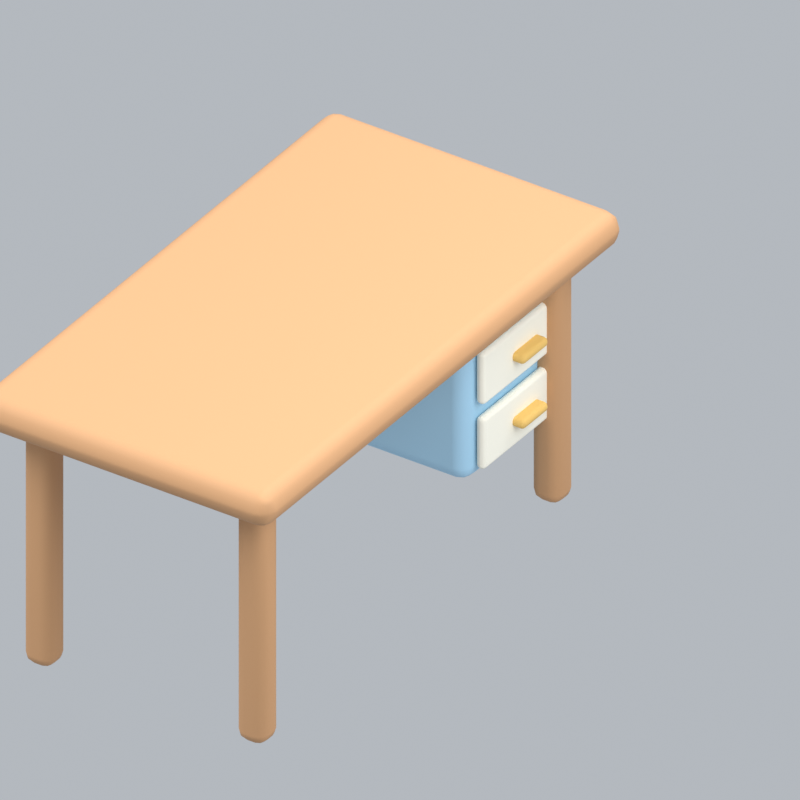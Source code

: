 # Source: deskWoodB.blend  (saved by Blender 5.2.45; exported with 4.5.12 LTS)
import bpy
from mathutils import Matrix  # noqa: F401  (used for matrix-valued properties, if any)

bpy.ops.wm.read_factory_settings(use_empty=True)
scene = bpy.context.scene
scene.name = 'Scene'

# ---- collections
col_collection = bpy.data.collections.new('Collection'); scene.collection.children.link(col_collection)

# ---- materials (node trees are filled in below, after node groups)
mat_wood = bpy.data.materials.new('wood')
mat_wood.diffuse_color = (0.5841, 0.3185, 0.1529, 1.0)
mat_blue = bpy.data.materials.new('blue')
mat_blue.diffuse_color = (0.3968, 0.6654, 0.8714, 1.0)
mat_cream = bpy.data.materials.new('cream')
mat_cream.diffuse_color = (0.9911, 0.9647, 0.8388, 1.0)
mat_gold = bpy.data.materials.new('gold')
mat_gold.diffuse_color = (0.8308, 0.5333, 0.147, 1.0)

# ---- material node trees
mat_wood.use_nodes = True; mat_wood.node_tree.nodes.clear()
_N = mat_wood.node_tree.nodes; _L = mat_wood.node_tree.links
n0 = _N.new('ShaderNodeBsdfPrincipled'); n0.name = 'Principled BSDF'; n0.location = (-200, 100)
n0.inputs[0].default_value = (0.5841, 0.3185, 0.1529, 1.0)
n0.inputs[2].default_value = 0.72
n0.inputs[10].default_value = 0.005
n1 = _N.new('ShaderNodeOutputMaterial'); n1.name = 'Material Output'; n1.location = (200, 100)
_L.new(n0.outputs[0], n1.inputs[0])
n1.is_active_output = True
mat_blue.use_nodes = True; mat_blue.node_tree.nodes.clear()
_N = mat_blue.node_tree.nodes; _L = mat_blue.node_tree.links
n0 = _N.new('ShaderNodeBsdfPrincipled'); n0.name = 'Principled BSDF'; n0.location = (-200, 100)
n0.inputs[0].default_value = (0.3968, 0.6654, 0.8714, 1.0)
n0.inputs[2].default_value = 0.72
n0.inputs[10].default_value = 0.005
n1 = _N.new('ShaderNodeOutputMaterial'); n1.name = 'Material Output'; n1.location = (200, 100)
_L.new(n0.outputs[0], n1.inputs[0])
n1.is_active_output = True
mat_cream.use_nodes = True; mat_cream.node_tree.nodes.clear()
_N = mat_cream.node_tree.nodes; _L = mat_cream.node_tree.links
n0 = _N.new('ShaderNodeBsdfPrincipled'); n0.name = 'Principled BSDF'; n0.location = (-200, 100)
n0.inputs[0].default_value = (0.9911, 0.9647, 0.8388, 1.0)
n0.inputs[2].default_value = 0.72
n0.inputs[10].default_value = 0.005
n1 = _N.new('ShaderNodeOutputMaterial'); n1.name = 'Material Output'; n1.location = (200, 100)
_L.new(n0.outputs[0], n1.inputs[0])
n1.is_active_output = True
mat_gold.use_nodes = True; mat_gold.node_tree.nodes.clear()
_N = mat_gold.node_tree.nodes; _L = mat_gold.node_tree.links
n0 = _N.new('ShaderNodeBsdfPrincipled'); n0.name = 'Principled BSDF'; n0.location = (-200, 100)
n0.inputs[0].default_value = (0.8308, 0.5333, 0.147, 1.0)
n0.inputs[2].default_value = 0.72
n0.inputs[10].default_value = 0.005
n1 = _N.new('ShaderNodeOutputMaterial'); n1.name = 'Material Output'; n1.location = (200, 100)
_L.new(n0.outputs[0], n1.inputs[0])
n1.is_active_output = True

# ---- world
world_world = bpy.data.worlds.new('World'); scene.world = world_world
world_world.use_nodes = True; world_world.node_tree.nodes.clear()
_N = world_world.node_tree.nodes; _L = world_world.node_tree.links
n0 = _N.new('ShaderNodeOutputWorld'); n0.name = 'World Output'; n0.location = (200, 100)
n1 = _N.new('ShaderNodeBackground'); n1.name = 'Background'; n1.location = (-200, 100)
n1.inputs[0].default_value = (0.65, 0.69, 0.74, 1.0)
n1.inputs[1].default_value = 0.7
_L.new(n1.outputs[0], n0.inputs[0])
n0.is_active_output = True
world_world.color = (0.3, 0.3, 0.3)
world_world.sun_shadow_jitter_overblur = 0.0

# ---- cameras
cam_camera_025 = bpy.data.cameras.new('Camera.025')
cam_camera_025.type = 'ORTHO'
cam_camera_025.ortho_scale = 2.589

# ---- lights
light_area_072 = bpy.data.lights.new('Area.072', 'AREA')
light_area_072.energy = 500.0
light_area_072.shape = 'DISK'
light_area_072.size = 5.0
light_area_072.size_y = 1.0
light_area_073 = bpy.data.lights.new('Area.073', 'AREA')
light_area_073.energy = 180.0
light_area_073.shape = 'DISK'
light_area_073.size = 4.0
light_area_073.size_y = 1.0
light_area_074 = bpy.data.lights.new('Area.074', 'AREA')
light_area_074.energy = 300.0
light_area_074.shape = 'DISK'
light_area_074.size = 4.0
light_area_074.size_y = 1.0

# ---- meshes
me_cube_138 = bpy.data.meshes.new('Cube.138')
me_cube_138.from_pydata([(-1.05, -0.575, -0.065), (-1.05, -0.575, 0.065), (-1.05, 0.575, -0.065), (-1.05, 0.575, 0.065), (1.05, -0.575, -0.065), (1.05, -0.575, 0.065), (1.05, 0.575, -0.065), (1.05, 0.575, 0.065)], [], [(0, 1, 3, 2), (2, 3, 7, 6), (6, 7, 5, 4), (4, 5, 1, 0), (2, 6, 4, 0), (7, 3, 1, 5)])
_uv = me_cube_138.uv_layers.new(name='UVMap')
_uv.uv.foreach_set('vector', [0.375, 0.0, 0.625, 0.0, 0.625, 0.25, 0.375, 0.25, 0.375, 0.25, 0.625, 0.25, 0.625, 0.5, 0.375, 0.5, 0.375, 0.5, 0.625, 0.5, 0.625, 0.75, 0.375, 0.75, 0.375, 0.75, 0.625, 0.75, 0.625, 1.0, 0.375, 1.0, 0.125, 0.5, 0.375, 0.5, 0.375, 0.75, 0.125, 0.75, 0.625, 0.5, 0.875, 0.5, 0.875, 0.75, 0.625, 0.75])
me_cube_138.materials.append(mat_wood)
me_cube_138.update()
me_cube_139 = bpy.data.meshes.new('Cube.139')
me_cube_139.from_pydata([(-0.055, -0.055, -0.465), (-0.055, -0.055, 0.465), (-0.055, 0.055, -0.465), (-0.055, 0.055, 0.465), (0.055, -0.055, -0.465), (0.055, -0.055, 0.465), (0.055, 0.055, -0.465), (0.055, 0.055, 0.465)], [], [(0, 1, 3, 2), (2, 3, 7, 6), (6, 7, 5, 4), (4, 5, 1, 0), (2, 6, 4, 0), (7, 3, 1, 5)])
_uv = me_cube_139.uv_layers.new(name='UVMap')
_uv.uv.foreach_set('vector', [0.375, 0.0, 0.625, 0.0, 0.625, 0.25, 0.375, 0.25, 0.375, 0.25, 0.625, 0.25, 0.625, 0.5, 0.375, 0.5, 0.375, 0.5, 0.625, 0.5, 0.625, 0.75, 0.375, 0.75, 0.375, 0.75, 0.625, 0.75, 0.625, 1.0, 0.375, 1.0, 0.125, 0.5, 0.375, 0.5, 0.375, 0.75, 0.125, 0.75, 0.625, 0.5, 0.875, 0.5, 0.875, 0.75, 0.625, 0.75])
me_cube_139.materials.append(mat_wood)
me_cube_139.update()
me_cube_140 = bpy.data.meshes.new('Cube.140')
me_cube_140.from_pydata([(-0.055, -0.055, -0.465), (-0.055, -0.055, 0.465), (-0.055, 0.055, -0.465), (-0.055, 0.055, 0.465), (0.055, -0.055, -0.465), (0.055, -0.055, 0.465), (0.055, 0.055, -0.465), (0.055, 0.055, 0.465)], [], [(0, 1, 3, 2), (2, 3, 7, 6), (6, 7, 5, 4), (4, 5, 1, 0), (2, 6, 4, 0), (7, 3, 1, 5)])
_uv = me_cube_140.uv_layers.new(name='UVMap')
_uv.uv.foreach_set('vector', [0.375, 0.0, 0.625, 0.0, 0.625, 0.25, 0.375, 0.25, 0.375, 0.25, 0.625, 0.25, 0.625, 0.5, 0.375, 0.5, 0.375, 0.5, 0.625, 0.5, 0.625, 0.75, 0.375, 0.75, 0.375, 0.75, 0.625, 0.75, 0.625, 1.0, 0.375, 1.0, 0.125, 0.5, 0.375, 0.5, 0.375, 0.75, 0.125, 0.75, 0.625, 0.5, 0.875, 0.5, 0.875, 0.75, 0.625, 0.75])
me_cube_140.materials.append(mat_wood)
me_cube_140.update()
me_cube_141 = bpy.data.meshes.new('Cube.141')
me_cube_141.from_pydata([(-0.055, -0.055, -0.465), (-0.055, -0.055, 0.465), (-0.055, 0.055, -0.465), (-0.055, 0.055, 0.465), (0.055, -0.055, -0.465), (0.055, -0.055, 0.465), (0.055, 0.055, -0.465), (0.055, 0.055, 0.465)], [], [(0, 1, 3, 2), (2, 3, 7, 6), (6, 7, 5, 4), (4, 5, 1, 0), (2, 6, 4, 0), (7, 3, 1, 5)])
_uv = me_cube_141.uv_layers.new(name='UVMap')
_uv.uv.foreach_set('vector', [0.375, 0.0, 0.625, 0.0, 0.625, 0.25, 0.375, 0.25, 0.375, 0.25, 0.625, 0.25, 0.625, 0.5, 0.375, 0.5, 0.375, 0.5, 0.625, 0.5, 0.625, 0.75, 0.375, 0.75, 0.375, 0.75, 0.625, 0.75, 0.625, 1.0, 0.375, 1.0, 0.125, 0.5, 0.375, 0.5, 0.375, 0.75, 0.125, 0.75, 0.625, 0.5, 0.875, 0.5, 0.875, 0.75, 0.625, 0.75])
me_cube_141.materials.append(mat_wood)
me_cube_141.update()
me_cube_142 = bpy.data.meshes.new('Cube.142')
me_cube_142.from_pydata([(-0.055, -0.055, -0.465), (-0.055, -0.055, 0.465), (-0.055, 0.055, -0.465), (-0.055, 0.055, 0.465), (0.055, -0.055, -0.465), (0.055, -0.055, 0.465), (0.055, 0.055, -0.465), (0.055, 0.055, 0.465)], [], [(0, 1, 3, 2), (2, 3, 7, 6), (6, 7, 5, 4), (4, 5, 1, 0), (2, 6, 4, 0), (7, 3, 1, 5)])
_uv = me_cube_142.uv_layers.new(name='UVMap')
_uv.uv.foreach_set('vector', [0.375, 0.0, 0.625, 0.0, 0.625, 0.25, 0.375, 0.25, 0.375, 0.25, 0.625, 0.25, 0.625, 0.5, 0.375, 0.5, 0.375, 0.5, 0.625, 0.5, 0.625, 0.75, 0.375, 0.75, 0.375, 0.75, 0.625, 0.75, 0.625, 1.0, 0.375, 1.0, 0.125, 0.5, 0.375, 0.5, 0.375, 0.75, 0.125, 0.75, 0.625, 0.5, 0.875, 0.5, 0.875, 0.75, 0.625, 0.75])
me_cube_142.materials.append(mat_wood)
me_cube_142.update()
me_cube_143 = bpy.data.meshes.new('Cube.143')
me_cube_143.from_pydata([(-0.285, -0.42, -0.325), (-0.285, -0.42, 0.325), (-0.285, 0.42, -0.325), (-0.285, 0.42, 0.325), (0.285, -0.42, -0.325), (0.285, -0.42, 0.325), (0.285, 0.42, -0.325), (0.285, 0.42, 0.325)], [], [(0, 1, 3, 2), (2, 3, 7, 6), (6, 7, 5, 4), (4, 5, 1, 0), (2, 6, 4, 0), (7, 3, 1, 5)])
_uv = me_cube_143.uv_layers.new(name='UVMap')
_uv.uv.foreach_set('vector', [0.375, 0.0, 0.625, 0.0, 0.625, 0.25, 0.375, 0.25, 0.375, 0.25, 0.625, 0.25, 0.625, 0.5, 0.375, 0.5, 0.375, 0.5, 0.625, 0.5, 0.625, 0.75, 0.375, 0.75, 0.375, 0.75, 0.625, 0.75, 0.625, 1.0, 0.375, 1.0, 0.125, 0.5, 0.375, 0.5, 0.375, 0.75, 0.125, 0.75, 0.625, 0.5, 0.875, 0.5, 0.875, 0.75, 0.625, 0.75])
me_cube_143.materials.append(mat_blue)
me_cube_143.update()
me_cube_144 = bpy.data.meshes.new('Cube.144')
me_cube_144.from_pydata([(-0.24, -0.0175, -0.1), (-0.24, -0.0175, 0.1), (-0.24, 0.0175, -0.1), (-0.24, 0.0175, 0.1), (0.24, -0.0175, -0.1), (0.24, -0.0175, 0.1), (0.24, 0.0175, -0.1), (0.24, 0.0175, 0.1)], [], [(0, 1, 3, 2), (2, 3, 7, 6), (6, 7, 5, 4), (4, 5, 1, 0), (2, 6, 4, 0), (7, 3, 1, 5)])
_uv = me_cube_144.uv_layers.new(name='UVMap')
_uv.uv.foreach_set('vector', [0.375, 0.0, 0.625, 0.0, 0.625, 0.25, 0.375, 0.25, 0.375, 0.25, 0.625, 0.25, 0.625, 0.5, 0.375, 0.5, 0.375, 0.5, 0.625, 0.5, 0.625, 0.75, 0.375, 0.75, 0.375, 0.75, 0.625, 0.75, 0.625, 1.0, 0.375, 1.0, 0.125, 0.5, 0.375, 0.5, 0.375, 0.75, 0.125, 0.75, 0.625, 0.5, 0.875, 0.5, 0.875, 0.75, 0.625, 0.75])
me_cube_144.materials.append(mat_cream)
me_cube_144.update()
me_cube_145 = bpy.data.meshes.new('Cube.145')
me_cube_145.from_pydata([(-0.075, -0.0275, -0.0175), (-0.075, -0.0275, 0.0175), (-0.075, 0.0275, -0.0175), (-0.075, 0.0275, 0.0175), (0.075, -0.0275, -0.0175), (0.075, -0.0275, 0.0175), (0.075, 0.0275, -0.0175), (0.075, 0.0275, 0.0175)], [], [(0, 1, 3, 2), (2, 3, 7, 6), (6, 7, 5, 4), (4, 5, 1, 0), (2, 6, 4, 0), (7, 3, 1, 5)])
_uv = me_cube_145.uv_layers.new(name='UVMap')
_uv.uv.foreach_set('vector', [0.375, 0.0, 0.625, 0.0, 0.625, 0.25, 0.375, 0.25, 0.375, 0.25, 0.625, 0.25, 0.625, 0.5, 0.375, 0.5, 0.375, 0.5, 0.625, 0.5, 0.625, 0.75, 0.375, 0.75, 0.375, 0.75, 0.625, 0.75, 0.625, 1.0, 0.375, 1.0, 0.125, 0.5, 0.375, 0.5, 0.375, 0.75, 0.125, 0.75, 0.625, 0.5, 0.875, 0.5, 0.875, 0.75, 0.625, 0.75])
me_cube_145.materials.append(mat_gold)
me_cube_145.update()
me_cube_146 = bpy.data.meshes.new('Cube.146')
me_cube_146.from_pydata([(-0.24, -0.0175, -0.1), (-0.24, -0.0175, 0.1), (-0.24, 0.0175, -0.1), (-0.24, 0.0175, 0.1), (0.24, -0.0175, -0.1), (0.24, -0.0175, 0.1), (0.24, 0.0175, -0.1), (0.24, 0.0175, 0.1)], [], [(0, 1, 3, 2), (2, 3, 7, 6), (6, 7, 5, 4), (4, 5, 1, 0), (2, 6, 4, 0), (7, 3, 1, 5)])
_uv = me_cube_146.uv_layers.new(name='UVMap')
_uv.uv.foreach_set('vector', [0.375, 0.0, 0.625, 0.0, 0.625, 0.25, 0.375, 0.25, 0.375, 0.25, 0.625, 0.25, 0.625, 0.5, 0.375, 0.5, 0.375, 0.5, 0.625, 0.5, 0.625, 0.75, 0.375, 0.75, 0.375, 0.75, 0.625, 0.75, 0.625, 1.0, 0.375, 1.0, 0.125, 0.5, 0.375, 0.5, 0.375, 0.75, 0.125, 0.75, 0.625, 0.5, 0.875, 0.5, 0.875, 0.75, 0.625, 0.75])
me_cube_146.materials.append(mat_cream)
me_cube_146.update()
me_cube_147 = bpy.data.meshes.new('Cube.147')
me_cube_147.from_pydata([(-0.075, -0.0275, -0.0175), (-0.075, -0.0275, 0.0175), (-0.075, 0.0275, -0.0175), (-0.075, 0.0275, 0.0175), (0.075, -0.0275, -0.0175), (0.075, -0.0275, 0.0175), (0.075, 0.0275, -0.0175), (0.075, 0.0275, 0.0175)], [], [(0, 1, 3, 2), (2, 3, 7, 6), (6, 7, 5, 4), (4, 5, 1, 0), (2, 6, 4, 0), (7, 3, 1, 5)])
_uv = me_cube_147.uv_layers.new(name='UVMap')
_uv.uv.foreach_set('vector', [0.375, 0.0, 0.625, 0.0, 0.625, 0.25, 0.375, 0.25, 0.375, 0.25, 0.625, 0.25, 0.625, 0.5, 0.375, 0.5, 0.375, 0.5, 0.625, 0.5, 0.625, 0.75, 0.375, 0.75, 0.375, 0.75, 0.625, 0.75, 0.625, 1.0, 0.375, 1.0, 0.125, 0.5, 0.375, 0.5, 0.375, 0.75, 0.125, 0.75, 0.625, 0.5, 0.875, 0.5, 0.875, 0.75, 0.625, 0.75])
me_cube_147.materials.append(mat_gold)
me_cube_147.update()

# ---- objects
ob_fixed_isometric_camera = bpy.data.objects.new('Fixed isometric camera', cam_camera_025)
ob_warm_key = bpy.data.objects.new('Warm key', light_area_072)
ob_fill = bpy.data.objects.new('Fill', light_area_073)
ob_rim = bpy.data.objects.new('Rim', light_area_074)
ob_rounded_tabletop = bpy.data.objects.new('Rounded tabletop', me_cube_138)
ob_leg = bpy.data.objects.new('Leg', me_cube_139)
ob_leg_001 = bpy.data.objects.new('Leg.001', me_cube_140)
ob_leg_002 = bpy.data.objects.new('Leg.002', me_cube_141)
ob_leg_003 = bpy.data.objects.new('Leg.003', me_cube_142)
ob_drawer_unit = bpy.data.objects.new('Drawer unit', me_cube_143)
ob_drawer_face = bpy.data.objects.new('Drawer face', me_cube_144)
ob_drawer_handle = bpy.data.objects.new('Drawer handle', me_cube_145)
ob_drawer_face_001 = bpy.data.objects.new('Drawer face.001', me_cube_146)
ob_drawer_handle_001 = bpy.data.objects.new('Drawer handle.001', me_cube_147)
ob_deskwoodb_orientation = bpy.data.objects.new('deskWoodB orientation', None)

# ---- transforms, parenting, visibility, modifiers, constraints
ob_fixed_isometric_camera.location = (6.168, -8.66, 7.568)
ob_fixed_isometric_camera.rotation_euler = (0.9964, 2.214e-08, 0.588)
ob_warm_key.location = (-3.0, -4.0, 7.0)
ob_warm_key.rotation_euler = (0.6947, -4.874e-08, -0.6435)
ob_fill.location = (4.0, -1.0, 4.0)
ob_fill.rotation_euler = (0.9418, 9.221e-09, 1.326)
ob_rim.location = (1.0, 4.0, 6.0)
ob_rim.rotation_euler = (0.6896, -5.112e-08, 2.897)
ob_rounded_tabletop.parent = ob_deskwoodb_orientation
ob_rounded_tabletop.location = (0.0, 0.0, 1.0)
_m = ob_rounded_tabletop.modifiers.new('Rounded edges', 'BEVEL')
_m.width = 0.0585
_m.width_pct = 0.0585
_m.segments = 3
_m = ob_rounded_tabletop.modifiers.new('Weighted normals', 'WEIGHTED_NORMAL')
ob_leg.parent = ob_deskwoodb_orientation
ob_leg.location = (-0.861, -0.414, 0.465)
_m = ob_leg.modifiers.new('Rounded edges', 'BEVEL')
_m.width = 0.04
_m.width_pct = 0.04
_m.segments = 3
_m = ob_leg.modifiers.new('Weighted normals', 'WEIGHTED_NORMAL')
ob_leg_001.parent = ob_deskwoodb_orientation
ob_leg_001.location = (-0.861, 0.414, 0.465)
_m = ob_leg_001.modifiers.new('Rounded edges', 'BEVEL')
_m.width = 0.04
_m.width_pct = 0.04
_m.segments = 3
_m = ob_leg_001.modifiers.new('Weighted normals', 'WEIGHTED_NORMAL')
ob_leg_002.parent = ob_deskwoodb_orientation
ob_leg_002.location = (0.861, -0.414, 0.465)
_m = ob_leg_002.modifiers.new('Rounded edges', 'BEVEL')
_m.width = 0.04
_m.width_pct = 0.04
_m.segments = 3
_m = ob_leg_002.modifiers.new('Weighted normals', 'WEIGHTED_NORMAL')
ob_leg_003.parent = ob_deskwoodb_orientation
ob_leg_003.location = (0.861, 0.414, 0.465)
_m = ob_leg_003.modifiers.new('Rounded edges', 'BEVEL')
_m.width = 0.04
_m.width_pct = 0.04
_m.segments = 3
_m = ob_leg_003.modifiers.new('Weighted normals', 'WEIGHTED_NORMAL')
ob_drawer_unit.parent = ob_deskwoodb_orientation
ob_drawer_unit.location = (0.68, 0.03, 0.6)
_m = ob_drawer_unit.modifiers.new('Rounded edges', 'BEVEL')
_m.width = 0.06
_m.width_pct = 0.06
_m.segments = 3
_m = ob_drawer_unit.modifiers.new('Weighted normals', 'WEIGHTED_NORMAL')
ob_drawer_face.parent = ob_deskwoodb_orientation
ob_drawer_face.location = (0.68, -0.411, 0.43)
_m = ob_drawer_face.modifiers.new('Rounded edges', 'BEVEL')
_m.width = 0.01575
_m.width_pct = 0.01575
_m.segments = 3
_m = ob_drawer_face.modifiers.new('Weighted normals', 'WEIGHTED_NORMAL')
ob_drawer_handle.parent = ob_deskwoodb_orientation
ob_drawer_handle.location = (0.68, -0.445, 0.43)
_m = ob_drawer_handle.modifiers.new('Rounded edges', 'BEVEL')
_m.width = 0.015
_m.width_pct = 0.015
_m.segments = 3
_m = ob_drawer_handle.modifiers.new('Weighted normals', 'WEIGHTED_NORMAL')
ob_drawer_face_001.parent = ob_deskwoodb_orientation
ob_drawer_face_001.location = (0.68, -0.411, 0.68)
_m = ob_drawer_face_001.modifiers.new('Rounded edges', 'BEVEL')
_m.width = 0.01575
_m.width_pct = 0.01575
_m.segments = 3
_m = ob_drawer_face_001.modifiers.new('Weighted normals', 'WEIGHTED_NORMAL')
ob_drawer_handle_001.parent = ob_deskwoodb_orientation
ob_drawer_handle_001.location = (0.68, -0.445, 0.68)
_m = ob_drawer_handle_001.modifiers.new('Rounded edges', 'BEVEL')
_m.width = 0.015
_m.width_pct = 0.015
_m.segments = 3
_m = ob_drawer_handle_001.modifiers.new('Weighted normals', 'WEIGHTED_NORMAL')
ob_deskwoodb_orientation.location = (0.0, 0.0, 0.0)
ob_deskwoodb_orientation.rotation_euler = (0.0, 0.0, 1.571)

# ---- collection membership
col_collection.objects.link(ob_fixed_isometric_camera)
col_collection.objects.link(ob_warm_key)
col_collection.objects.link(ob_fill)
col_collection.objects.link(ob_rim)
col_collection.objects.link(ob_rounded_tabletop)
col_collection.objects.link(ob_leg)
col_collection.objects.link(ob_leg_001)
col_collection.objects.link(ob_leg_002)
col_collection.objects.link(ob_leg_003)
col_collection.objects.link(ob_drawer_unit)
col_collection.objects.link(ob_drawer_face)
col_collection.objects.link(ob_drawer_handle)
col_collection.objects.link(ob_drawer_face_001)
col_collection.objects.link(ob_drawer_handle_001)
col_collection.objects.link(ob_deskwoodb_orientation)

# ---- scene / render settings (as saved in the file)
scene.camera = ob_fixed_isometric_camera
scene.frame_start = 1; scene.frame_end = 1; scene.frame_set(1)
scene.render.engine = 'BLENDER_EEVEE_NEXT'
scene.render.resolution_x = 256
scene.render.resolution_y = 256
scene.render.fps = 12
scene.render.film_transparent = True
scene.render.bake_bias = 0.0
scene.render.bake_samples = 0
scene.render.compositor_device = 'GPU'
scene.eevee.taa_render_samples = 24
scene.eevee.use_volume_custom_range = False
scene.eevee.fast_gi_thickness_near = 0.1
scene.eevee.fast_gi_thickness_far = 0.0
scene.eevee.ray_tracing_options.screen_trace_thickness = 0.1
scene.view_settings.view_transform = 'Standard'
bpy.context.view_layer.update()
